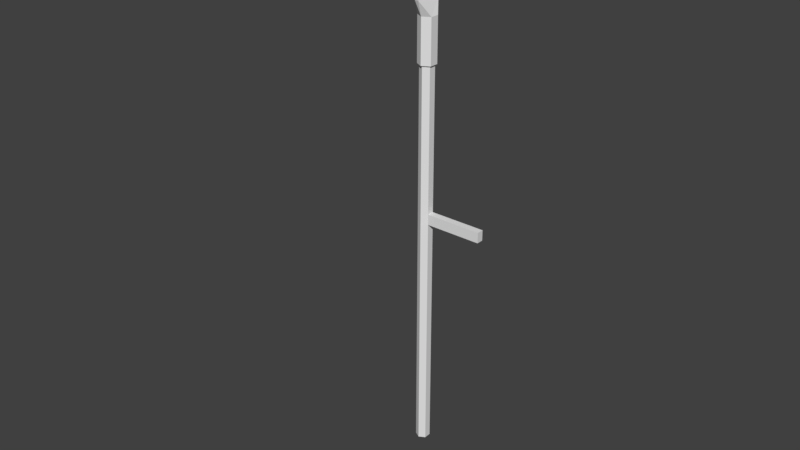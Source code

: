 # Source: foice.blend  (saved by Blender 2.79.0; exported with 4.5.12 LTS)
import bpy
from mathutils import Matrix  # noqa: F401  (used for matrix-valued properties, if any)

bpy.ops.wm.read_factory_settings(use_empty=True)
scene = bpy.context.scene
scene.name = 'Scene'

# ---- collections
col_collection_1 = bpy.data.collections.new('Collection 1'); scene.collection.children.link(col_collection_1)

# ---- world
world_world = bpy.data.worlds.new('World'); scene.world = world_world
world_world.color = (0.05088, 0.05088, 0.05088)
world_world.use_sun_shadow = False
world_world.sun_shadow_jitter_overblur = 0.0
world_world.cycles.sampling_method = 'MANUAL'

# ---- meshes
me_cylinder = bpy.data.meshes.new('Cylinder')
me_cylinder.from_pydata([(0.01965, 0.01134, 0.0), (0.01965, 0.01134, 1.286), (0.01965, -0.01134, 0.0), (0.01965, -0.01134, 1.286), (0.02492, -0.01439, 1.286), (0.02492, 0.01439, 1.286), (0.02492, -0.01439, 1.427), (0.02492, 0.01439, 1.427), (0.00581, -0.04933, 1.477), (0.00581, 0.0395, 1.471), (0.002214, -0.0623, 1.696), (0.00581, 0.04775, 1.74), (0.0, -0.01134, -0.006603), (0.00581, -0.09082, 1.798), (0.001595, -0.2003, 1.702), (0.00581, -0.3771, 1.748), (0.001495, -0.4978, 1.673), (0.0, 0.02269, 0.0), (0.0, 0.02269, 1.286), (-0.01965, 0.01134, 0.0), (-0.01965, 0.01134, 1.286), (-0.01965, -0.01134, 0.0), (-0.01965, -0.01134, 1.286), (0.0, -0.02269, 0.0), (0.0, -0.02269, 1.286), (0.0, -0.02877, 1.286), (-0.02492, -0.01439, 1.286), (-0.02492, 0.01439, 1.286), (0.0, 0.02877, 1.286), (0.0, -0.02877, 1.427), (-0.02492, -0.01439, 1.427), (-0.02492, 0.01439, 1.427), (0.0, 0.02877, 1.427), (-0.00581, -0.04933, 1.477), (-0.00581, 0.0395, 1.471), (-0.002214, -0.0623, 1.696), (-0.00581, 0.04775, 1.74), (0.0, 0.01134, -0.006603), (-0.00581, -0.09082, 1.798), (-0.001595, -0.2003, 1.702), (-0.00581, -0.3771, 1.748), (-0.001495, -0.4978, 1.673), (0.0, 0.02269, 0.8055), (0.01965, 0.01134, 0.8229), (0.01965, -0.01134, 0.8229), (0.0, -0.02269, 0.8055), (-0.01965, 0.01134, 0.8055), (-0.01965, -0.01134, 0.8055), (0.01965, -0.01134, 0.7892), (0.01965, 0.01134, 0.7892), (0.2027, 0.01134, 0.8229), (0.2027, -0.01134, 0.8229), (0.2027, -0.01134, 0.7892), (0.2027, 0.01134, 0.7892)], [], [(3, 1, 5, 4), (12, 2, 23), (24, 3, 4, 25), (44, 45, 48), (1, 18, 28, 5), (49, 43, 50, 53), (42, 18, 1, 43), (25, 4, 6, 29), (4, 5, 7, 6), (5, 28, 32, 7), (32, 31, 34), (38, 13, 11, 36), (6, 7, 9, 8), (8, 9, 11, 10), (41, 16, 15, 40), (35, 10, 14, 39), (39, 14, 16, 41), (10, 11, 13), (10, 13, 15, 14), (37, 12, 21, 19), (40, 15, 13, 38), (33, 8, 10, 35), (7, 32, 9), (36, 11, 9, 34), (14, 15, 16), (22, 26, 27, 20), (12, 23, 21), (24, 25, 26, 22), (47, 21, 23, 45), (20, 27, 28, 18), (46, 19, 21, 47), (42, 46, 20, 18), (25, 29, 30, 26), (26, 30, 31, 27), (27, 31, 32, 28), (17, 37, 19), (30, 33, 34, 31), (33, 35, 36, 34), (35, 38, 36), (35, 39, 40, 38), (0, 2, 12, 37), (9, 32, 34), (17, 0, 37), (39, 41, 40), (30, 29, 33), (6, 8, 29), (8, 33, 29), (17, 19, 46, 42), (20, 46, 47, 22), (22, 47, 45, 24), (17, 42, 49, 0), (1, 3, 44, 43), (3, 24, 45, 44), (50, 51, 52, 53), (49, 48, 2, 0), (48, 45, 23, 2), (49, 42, 43), (48, 49, 53, 52), (44, 48, 52, 51), (43, 44, 51, 50)])
_uv = me_cylinder.uv_layers.new(name='UVMap')
_uv.uv.foreach_set('vector', [0.4859, 0.4951, 0.5308, 0.4899, 0.5337, 0.5013, 0.4853, 0.5054, 0.02026, 0.02844, 0.03726, 0.03129, 0.02038, 0.03739, 0.4451, 0.4897, 0.4859, 0.4951, 0.4853, 0.5054, 0.442, 0.4985, 0.03506, 0.6454, 0.01724, 0.6317, 0.03585, 0.6191, 0.5308, 0.4899, 0.576, 0.4657, 0.5891, 0.4746, 0.5337, 0.5013, 0.3003, 0.3504, 0.3624, 0.3504, 0.3624, 0.688, 0.3003, 0.688, 0.07009, 0.6321, 0.07018, 0.9998, 0.05281, 0.9998, 0.05263, 0.6455, 0.442, 0.4985, 0.4853, 0.5054, 0.4797, 0.7499, 0.4171, 0.7452, 0.4853, 0.5054, 0.5337, 0.5013, 0.5427, 0.7502, 0.4797, 0.7499, 0.5337, 0.5013, 0.5891, 0.4746, 0.5985, 0.7483, 0.5427, 0.7502, 0.7342, 0.03537, 0.7715, 0.03063, 0.7424, 0.09342, 0.7466, 0.4948, 0.7335, 0.4951, 0.7329, 0.3637, 0.7439, 0.3637, 0.657, 0.02987, 0.6959, 0.03063, 0.7277, 0.09371, 0.6079, 0.1039, 0.6079, 0.1039, 0.7277, 0.09371, 0.7329, 0.3637, 0.6022, 0.4163, 0.761, 0.9831, 0.7571, 0.9833, 0.7444, 0.8115, 0.7579, 0.811, 0.8768, 0.4133, 0.8835, 0.4134, 0.8687, 0.6417, 0.8631, 0.6406, 0.8631, 0.6406, 0.8687, 0.6417, 0.767, 0.9849, 0.761, 0.9831, 0.6022, 0.4163, 0.7329, 0.3637, 0.7335, 0.4951, 0.6022, 0.4163, 0.7335, 0.4951, 0.7444, 0.8115, 0.6214, 0.6454, 0.02081, 0.01144, 0.02026, 0.02844, 0.003767, 0.03151, 0.002644, 0.0106, 0.7579, 0.811, 0.7444, 0.8115, 0.7335, 0.4951, 0.7466, 0.4948, 0.8548, 0.09816, 0.8685, 0.09732, 0.8835, 0.4134, 0.8768, 0.4133, 0.6959, 0.03063, 0.7342, 0.03537, 0.7277, 0.09371, 0.7439, 0.3637, 0.7329, 0.3637, 0.7277, 0.09371, 0.7424, 0.09342, 0.6214, 0.6454, 0.7444, 0.8115, 0.7571, 0.9833, 0.4583, 0.194, 0.4667, 0.2017, 0.4177, 0.2169, 0.4175, 0.2068, 0.02026, 0.02844, 0.02038, 0.03739, 0.003767, 0.03151, 0.4451, 0.4897, 0.442, 0.4985, 0.3949, 0.4727, 0.4071, 0.4657, 9.413e-05, 0.6316, 0.003767, 0.03151, 0.02038, 0.03739, 0.01724, 0.6317, 0.4175, 0.2068, 0.4177, 0.2169, 0.3658, 0.2036, 0.3754, 0.194, 0.08723, 0.6321, 0.088, 0.03132, 0.1049, 0.03134, 0.1044, 0.6321, 0.07009, 0.6321, 0.08723, 0.6321, 0.08755, 0.9998, 0.07018, 0.9998, 0.442, 0.4985, 0.4171, 0.7452, 0.3629, 0.7387, 0.3949, 0.4727, 0.4667, 0.2017, 0.4778, 0.464, 0.4161, 0.4652, 0.4177, 0.2169, 0.4177, 0.2169, 0.4161, 0.4652, 0.3629, 0.4646, 0.3658, 0.2036, 0.02083, 9.413e-05, 0.02081, 0.01144, 0.002644, 0.0106, 0.8084, 0.02919, 0.8548, 0.09816, 0.7424, 0.09342, 0.7715, 0.03063, 0.8548, 0.09816, 0.8768, 0.4133, 0.7439, 0.3637, 0.7424, 0.09342, 0.8768, 0.4133, 0.7466, 0.4948, 0.7439, 0.3637, 0.8768, 0.4133, 0.8631, 0.6406, 0.7579, 0.811, 0.7466, 0.4948, 0.03813, 0.01076, 0.03726, 0.03129, 0.02026, 0.02844, 0.02081, 0.01144, 0.7277, 0.09371, 0.7342, 0.03537, 0.7424, 0.09342, 0.02083, 9.413e-05, 0.03813, 0.01076, 0.02081, 0.01144, 0.8631, 0.6406, 0.761, 0.9831, 0.7579, 0.811, 0.8241, 0.02879, 0.8578, 0.03359, 0.8548, 0.09816, 0.657, 0.02987, 0.6079, 0.1039, 0.6172, 0.02879, 0.8685, 0.09732, 0.8548, 0.09816, 0.8578, 0.03359, 0.07107, 0.03131, 0.088, 0.03132, 0.08723, 0.6321, 0.07009, 0.6321, 0.08755, 0.9998, 0.08723, 0.6321, 0.1044, 0.6321, 0.1049, 0.9997, 0.0006662, 0.9999, 9.413e-05, 0.6316, 0.01724, 0.6317, 0.01807, 0.9999, 0.07107, 0.03131, 0.07009, 0.6321, 0.05298, 0.6195, 0.05416, 0.0313, 0.05281, 0.9998, 0.03544, 0.9998, 0.03506, 0.6454, 0.05263, 0.6455, 0.03544, 0.9998, 0.01807, 0.9999, 0.01724, 0.6317, 0.03506, 0.6454, 0.1545, 0.688, 0.1963, 0.688, 0.1963, 0.7502, 0.1545, 0.7502, 0.05298, 0.6195, 0.03585, 0.6191, 0.03726, 0.03129, 0.05416, 0.0313, 0.03585, 0.6191, 0.01724, 0.6317, 0.02038, 0.03739, 0.03726, 0.03129, 0.05298, 0.6195, 0.07009, 0.6321, 0.05263, 0.6455, 0.2585, 0.3504, 0.3003, 0.3504, 0.3003, 0.688, 0.2585, 0.688, 0.1963, 0.3504, 0.2585, 0.3504, 0.2585, 0.688, 0.1963, 0.688, 0.1545, 0.3504, 0.1963, 0.3504, 0.1963, 0.688, 0.1545, 0.688])
_uv.active_render = True
_uv = me_cylinder.uv_layers.new(name='UVMap.001')
_uv.uv.foreach_set('vector', [0.874, 0.681, 0.8343, 0.681, 0.8343, 0.719, 0.874, 0.719, 0.5407, 0.679, 0.5407, 0.642, 0.502, 0.679, 0.874, 0.641, 0.8343, 0.641, 0.8343, 0.679, 0.874, 0.679, 0.5407, 0.682, 0.5407, 0.719, 0.502, 0.719, 0.874, 0.721, 0.8343, 0.721, 0.8343, 0.759, 0.874, 0.759, 0.8323, 0.001001, 0.751, 0.001001, 0.751, 0.319, 0.8323, 0.319, 0.3343, 0.959, 0.6657, 0.959, 0.6657, 0.921, 0.3343, 0.921, 0.7907, 0.481, 0.751, 0.481, 0.751, 0.799, 0.7907, 0.799, 0.6657, 0.839, 0.6657, 0.801, 0.3343, 0.801, 0.3343, 0.839, 0.7073, 0.481, 0.6677, 0.481, 0.6677, 0.799, 0.7073, 0.799, 0.5823, 0.799, 0.5823, 0.762, 0.502, 0.799, 0.999, 0.839, 0.999, 0.801, 0.6677, 0.801, 0.6677, 0.839, 0.8323, 0.321, 0.6677, 0.321, 0.6677, 0.479, 0.8323, 0.479, 0.499, 0.321, 0.3343, 0.321, 0.3343, 0.639, 0.499, 0.639, 0.3323, 0.839, 0.3323, 0.801, 0.001001, 0.801, 0.001001, 0.839, 0.749, 0.481, 0.7093, 0.481, 0.7093, 0.799, 0.749, 0.799, 0.999, 0.879, 0.999, 0.841, 0.6677, 0.841, 0.6677, 0.879, 0.6657, 0.639, 0.6657, 0.322, 0.502, 0.639, 0.3323, 0.321, 0.001001, 0.321, 0.001001, 0.639, 0.3323, 0.639, 0.6657, 0.681, 0.626, 0.681, 0.626, 0.719, 0.6657, 0.719, 0.8323, 0.481, 0.7927, 0.481, 0.7927, 0.799, 0.8323, 0.799, 0.3323, 0.879, 0.3323, 0.841, 0.001001, 0.841, 0.001001, 0.879, 0.501, 0.798, 0.501, 0.761, 0.5813, 0.761, 0.874, 0.001001, 0.8343, 0.001001, 0.8343, 0.319, 0.874, 0.319, 0.3323, 0.002002, 0.3323, 0.319, 0.002002, 0.319, 0.624, 0.681, 0.5843, 0.681, 0.5843, 0.719, 0.624, 0.719, 0.501, 0.641, 0.5397, 0.641, 0.501, 0.678, 0.6657, 0.641, 0.626, 0.641, 0.626, 0.679, 0.6657, 0.679, 0.3343, 0.879, 0.6657, 0.879, 0.6657, 0.841, 0.3343, 0.841, 0.624, 0.641, 0.5843, 0.641, 0.5843, 0.679, 0.624, 0.679, 0.874, 0.639, 0.874, 0.321, 0.8343, 0.321, 0.8343, 0.639, 0.3323, 0.919, 0.3323, 0.881, 0.001001, 0.881, 0.001001, 0.919, 0.9157, 0.319, 0.9157, 0.001001, 0.876, 0.001001, 0.876, 0.319, 0.3343, 0.919, 0.6657, 0.919, 0.6657, 0.881, 0.3343, 0.881, 0.999, 0.319, 0.999, 0.001001, 0.9593, 0.001001, 0.9593, 0.319, 0.5437, 0.679, 0.5823, 0.679, 0.5823, 0.642, 0.499, 0.641, 0.3343, 0.641, 0.3343, 0.799, 0.499, 0.799, 0.001001, 0.799, 0.3323, 0.799, 0.3323, 0.641, 0.001001, 0.641, 0.501, 0.321, 0.6647, 0.321, 0.501, 0.638, 0.6657, 0.001001, 0.3343, 0.001001, 0.3343, 0.319, 0.6657, 0.319, 0.5823, 0.681, 0.5427, 0.681, 0.5427, 0.719, 0.5823, 0.719, 0.627, 0.799, 0.6657, 0.722, 0.6657, 0.799, 0.5813, 0.641, 0.5427, 0.678, 0.5427, 0.641, 0.001001, 0.318, 0.3313, 0.001001, 0.001001, 0.001001, 0.5823, 0.722, 0.5823, 0.759, 0.502, 0.759, 0.501, 0.758, 0.5813, 0.721, 0.501, 0.721, 0.6647, 0.721, 0.626, 0.721, 0.626, 0.798, 0.9157, 0.321, 0.876, 0.321, 0.876, 0.639, 0.9157, 0.639, 0.6677, 0.919, 0.999, 0.919, 0.999, 0.881, 0.6677, 0.881, 0.9573, 0.319, 0.9573, 0.001001, 0.9177, 0.001001, 0.9177, 0.319, 0.6677, 0.959, 0.999, 0.959, 0.999, 0.921, 0.6677, 0.921, 0.9573, 0.321, 0.9177, 0.321, 0.9177, 0.639, 0.9573, 0.639, 0.3323, 0.999, 0.3323, 0.961, 0.001001, 0.961, 0.001001, 0.999, 0.624, 0.721, 0.5843, 0.721, 0.5843, 0.799, 0.624, 0.799, 0.6657, 0.999, 0.6657, 0.961, 0.3343, 0.961, 0.3343, 0.999, 0.999, 0.321, 0.9593, 0.321, 0.9593, 0.639, 0.999, 0.639, 0.5397, 0.681, 0.501, 0.681, 0.501, 0.718, 0.3323, 0.959, 0.3323, 0.921, 0.001001, 0.921, 0.001001, 0.959, 0.749, 0.001001, 0.6677, 0.001001, 0.6677, 0.319, 0.749, 0.319, 0.999, 0.999, 0.999, 0.961, 0.6677, 0.961, 0.6677, 0.999])
me_cylinder.use_remesh_preserve_volume = False
me_cylinder.use_remesh_preserve_attributes = False
me_cylinder.use_mirror_vertex_groups = False
me_cylinder.update()

# ---- objects
ob_foice = bpy.data.objects.new('Foice', me_cylinder)

# ---- transforms, parenting, visibility, modifiers, constraints
ob_foice.location = (0.0, 0.03, 0.08452)
ob_foice.lineart.crease_threshold = 0.0

# ---- collection membership
col_collection_1.objects.link(ob_foice)

# ---- scene / render settings (as saved in the file)
scene.frame_start = 1; scene.frame_end = 250; scene.frame_set(1)
scene.render.engine = 'CYCLES'
scene.render.resolution_percentage = 50
scene.render.dither_intensity = 0.0
scene.render.use_border = True
scene.cycles.use_denoising = False
scene.cycles.samples = 128
scene.cycles.sampling_pattern = 'TABULATED_SOBOL'
scene.cycles.use_adaptive_sampling = False
scene.cycles.use_light_tree = False
scene.cycles.blur_glossy = 0.0
scene.cycles.sample_clamp_indirect = 0.0
scene.view_settings.view_transform = 'Standard'
bpy.context.view_layer.update()

# ---- added for rendering (the .blend has no active camera and no usable light): camera, sun
cam_auto = bpy.data.cameras.new('AutoCamera')
cam_auto.lens = 50.0
cam_auto.sensor_width = 36.0
cam_auto.clip_end = 1000.0
ob_auto_camera = bpy.data.objects.new('AutoCamera', cam_auto)
scene.collection.objects.link(ob_auto_camera)
ob_auto_camera.location = (1.84576, -2.30326, 2.38564)
ob_auto_camera.rotation_euler = (1.09748, -7.21219e-08, 0.694738)
scene.camera = ob_auto_camera
light_auto_sun = bpy.data.lights.new('AutoSun', 'SUN')
light_auto_sun.energy = 3.0
light_auto_sun.angle = 0.0523599
ob_auto_sun = bpy.data.objects.new('AutoSun', light_auto_sun)
scene.collection.objects.link(ob_auto_sun)
ob_auto_sun.rotation_euler = (0.872665, 0.174533, 0.523599)
bpy.context.view_layer.update()
